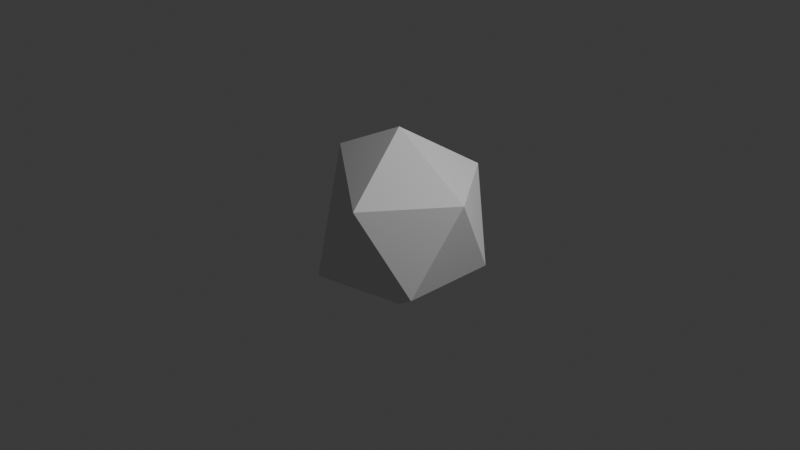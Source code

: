 # Source: grass_darken.blend  (saved by Blender 4.0.36; exported with 4.5.12 LTS)
import bpy
from mathutils import Matrix  # noqa: F401  (used for matrix-valued properties, if any)

bpy.ops.wm.read_factory_settings(use_empty=True)
scene = bpy.context.scene
scene.name = 'Scene'

# ---- collections
col_collection = bpy.data.collections.new('Collection'); scene.collection.children.link(col_collection)
col_grass_darken = bpy.data.collections.new('grass_darken'); scene.collection.children.link(col_grass_darken)

# ---- materials (node trees are filled in below, after node groups)
mat_render_static_object = bpy.data.materials.new('render_static_object')

# ---- material node trees

# ---- world
world_world = bpy.data.worlds.new('World'); scene.world = world_world
world_world.use_nodes = True; world_world.node_tree.nodes.clear()
_N = world_world.node_tree.nodes; _L = world_world.node_tree.links
n0 = _N.new('ShaderNodeOutputWorld'); n0.name = 'World Output'; n0.location = (300, 300)
n1 = _N.new('ShaderNodeBackground'); n1.name = 'Background'; n1.location = (10, 300)
n1.inputs[0].default_value = (0.05088, 0.05088, 0.05088, 1.0)
_L.new(n1.outputs[0], n0.inputs[0])
n0.is_active_output = True
world_world.color = (0.05088, 0.05088, 0.05088)
world_world.use_sun_shadow = False
world_world.sun_shadow_jitter_overblur = 0.0

# ---- cameras
cam_camera = bpy.data.cameras.new('Camera')
cam_camera.clip_end = 100.0
cam_camera.ortho_scale = 7.314

# ---- lights
light_light = bpy.data.lights.new('Light', 'POINT')
light_light.transmission_factor = 0.0
light_light.use_soft_falloff = False
light_light.energy = 1000.0
light_light.shadow_soft_size = 0.1
light_light.shadow_maximum_resolution = 0.006
light_light.use_absolute_resolution = True

# ---- meshes
me_icosphere = bpy.data.meshes.new('Icosphere')
me_icosphere.from_pydata([(0.0, 0.0, -1.0), (0.0, 0.0, -1.0), (0.0, 0.0, -1.0), (0.0, 0.0, -1.0), (0.0, 0.0, -1.0), (0.7236, -0.5257, -0.4472), (0.7236, -0.5257, -0.4472), (0.7236, -0.5257, -0.4472), (0.7236, -0.5257, -0.4472), (0.7236, -0.5257, -0.4472), (-0.2764, -0.8506, -0.4472), (-0.2764, -0.8506, -0.4472), (-0.2764, -0.8506, -0.4472), (-0.2764, -0.8506, -0.4472), (-0.2764, -0.8506, -0.4472), (-0.8944, 0.0, -0.4472), (-0.8944, 0.0, -0.4472), (-0.8944, 0.0, -0.4472), (-0.8944, 0.0, -0.4472), (-0.2764, 0.8506, -0.4472), (-0.2764, 0.8506, -0.4472), (-0.2764, 0.8506, -0.4472), (-0.2764, 0.8506, -0.4472), (-0.2764, 0.8506, -0.4472), (0.7236, 0.5257, -0.4472), (0.7236, 0.5257, -0.4472), (0.7236, 0.5257, -0.4472), (0.7236, 0.5257, -0.4472), (0.7236, 0.5257, -0.4472), (0.2764, -0.8506, 0.4472), (0.2764, -0.8506, 0.4472), (0.2764, -0.8506, 0.4472), (0.2764, -0.8506, 0.4472), (0.2764, -0.8506, 0.4472), (-0.8997, 5.651e-09, 0.5561), (-0.8997, 5.651e-09, 0.5561), (-0.8997, 5.651e-09, 0.5561), (-0.8997, 5.651e-09, 0.5561), (-0.8997, 5.651e-09, 0.5561), (-0.8997, 5.651e-09, 0.5561), (0.2764, 0.8506, 0.4472), (0.2764, 0.8506, 0.4472), (0.2764, 0.8506, 0.4472), (0.2764, 0.8506, 0.4472), (0.2764, 0.8506, 0.4472), (0.8944, 0.0, 0.4472), (0.8944, 0.0, 0.4472), (0.8944, 0.0, 0.4472), (0.8944, 0.0, 0.4472), (0.8944, 0.0, 0.4472), (0.0, 0.0, 1.0), (0.0, 0.0, 1.0), (0.0, 0.0, 1.0), (0.0, 0.0, 1.0)], [], [(3, 5, 13), (7, 4, 26), (1, 12, 18), (0, 17, 21), (2, 22, 24), (9, 28, 49), (14, 6, 31), (16, 10, 35), (19, 15, 34), (25, 23, 42), (8, 48, 33), (11, 29, 37), (20, 36, 40), (27, 44, 47), (32, 46, 53), (39, 30, 51), (41, 38, 50), (45, 43, 52)])
_uv = me_icosphere.uv_layers.new(name='UVMap')
_uv.uv.foreach_set('vector', [0.5258, 0.3857, 0.5258, 0.3857, 0.5258, 0.3857, 0.5258, 0.3857, 0.5258, 0.3857, 0.5258, 0.3857, 0.5258, 0.3857, 0.5258, 0.3857, 0.5258, 0.3857, 0.5258, 0.3857, 0.5258, 0.3857, 0.5258, 0.3857, 0.5258, 0.3857, 0.5258, 0.3857, 0.5258, 0.3857, 0.5258, 0.3857, 0.5258, 0.3857, 0.5258, 0.3857, 0.5258, 0.3857, 0.5258, 0.3857, 0.5258, 0.3857, 0.5258, 0.3857, 0.5258, 0.3857, 0.5258, 0.3857, 0.5258, 0.3857, 0.5258, 0.3857, 0.5258, 0.3857, 0.5258, 0.3857, 0.5258, 0.3857, 0.5258, 0.3857, 0.5258, 0.3857, 0.5258, 0.3857, 0.5258, 0.3857, 0.5258, 0.3857, 0.5258, 0.3857, 0.5258, 0.3857, 0.5258, 0.3857, 0.5258, 0.3857, 0.5258, 0.3857, 0.5258, 0.3857, 0.5258, 0.3857, 0.5258, 0.3857, 0.5258, 0.3857, 0.5258, 0.3857, 0.5258, 0.3857, 0.5258, 0.3857, 0.5258, 0.3857, 0.5258, 0.3857, 0.5258, 0.3857, 0.5258, 0.3857, 0.5258, 0.3857, 0.5258, 0.3857, 0.5258, 0.3857, 0.5258, 0.3857])
me_icosphere.materials.append(mat_render_static_object)
me_icosphere.update()
me_icosphere.normals_split_custom_set([tuple(v) for v in zip(*[iter([0.1876, -0.5774, -0.7947, 0.1876, -0.5774, -0.7947, 0.1876, -0.5774, -0.7947, 0.6071, 0.0, -0.7947, 0.6071, 0.0, -0.7947, 0.6071, 0.0, -0.7947, -0.4911, -0.3568, -0.7947, -0.4911, -0.3568, -0.7947, -0.4911, -0.3568, -0.7947, -0.4911, 0.3568, -0.7947, -0.4911, 0.3568, -0.7947, -0.4911, 0.3568, -0.7947, 0.1876, 0.5774, -0.7947, 0.1876, 0.5774, -0.7947, 0.1876, 0.5774, -0.7947, 0.9822, 0.0, -0.1876, 0.9822, 0.0, -0.1876, 0.9822, 0.0, -0.1876, 0.3035, -0.9342, -0.1876, 0.3035, -0.9342, -0.1876, 0.3035, -0.9342, -0.1876, -0.809, -0.5878, -0.004264, -0.809, -0.5878, -0.004264, -0.809, -0.5878, -0.004264, -0.809, 0.5878, -0.004264, -0.809, 0.5878, -0.004264, -0.809, 0.5878, -0.004264, 0.3035, 0.9342, -0.1876, 0.3035, 0.9342, -0.1876, 0.3035, 0.9342, -0.1876, 0.7946, -0.5774, 0.1876, 0.7946, -0.5774, 0.1876, 0.7946, -0.5774, 0.1876, -0.5331, -0.7792, 0.3295, -0.5331, -0.7792, 0.3295, -0.5331, -0.7792, 0.3295, -0.5331, 0.7792, 0.3295, -0.5331, 0.7792, 0.3295, -0.5331, 0.7792, 0.3295, 0.7946, 0.5774, 0.1876, 0.7946, 0.5774, 0.1876, 0.7946, 0.5774, 0.1876, 0.4911, -0.3568, 0.7947, 0.4911, -0.3568, 0.7947, 0.4911, -0.3568, 0.7947, -0.358, -0.5878, 0.7255, -0.358, -0.5878, 0.7255, -0.358, -0.5878, 0.7255, -0.358, 0.5878, 0.7255, -0.358, 0.5878, 0.7255, -0.358, 0.5878, 0.7255, 0.4911, 0.3568, 0.7947, 0.4911, 0.3568, 0.7947, 0.4911, 0.3568, 0.7947])] * 3)])

# ---- objects
ob_light = bpy.data.objects.new('Light', light_light)
ob_camera = bpy.data.objects.new('Camera', cam_camera)
ob_grass_darken = bpy.data.objects.new('grass_darken', me_icosphere)

# ---- transforms, parenting, visibility, modifiers, constraints
ob_light.location = (4.076, 1.005, 5.904)
ob_light.rotation_euler = (0.6503, 0.05522, 1.866)
ob_light.lock_rotations_4d = False
ob_light.empty_display_type = 'ARROWS'
ob_light.color = (0.0, 0.0, 0.0, 0.0)
ob_light.lineart.crease_threshold = 0.0
ob_camera.location = (7.359, -6.926, 4.958)
ob_camera.rotation_euler = (1.109, 0.0, 0.8149)
ob_camera.lock_rotations_4d = False
ob_camera.empty_display_type = 'ARROWS'
ob_camera.color = (0.0, 0.0, 0.0, 0.0)
ob_camera.display_type = 'WIRE'
ob_camera.lineart.crease_threshold = 0.0
ob_grass_darken.location = (0.0, 0.0, 0.0)
ob_grass_darken.rotation_mode = 'QUATERNION'
ob_grass_darken.rotation_quaternion = (1.0, 0.0, 0.0, 0.0)

# ---- collection membership
col_collection.objects.link(ob_light)
col_collection.objects.link(ob_camera)
col_grass_darken.objects.link(ob_grass_darken)

# ---- scene / render settings (as saved in the file)
scene.camera = ob_camera
scene.frame_start = 1; scene.frame_end = 250; scene.frame_set(1)
scene.render.engine = 'BLENDER_EEVEE_NEXT'
scene.cycles.sampling_pattern = 'TABULATED_SOBOL'
bpy.context.view_layer.update()
